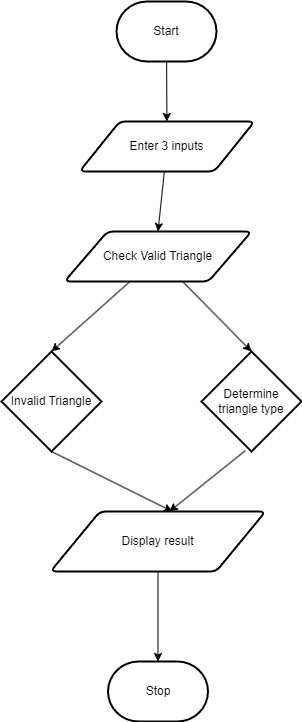

The diagram above was exported from draw.io. Its source (the exported page's mxGraphModel, read from the mxfile embedded in the PNG):
<mxGraphModel dx="1669" dy="617" grid="1" gridSize="10" guides="1" tooltips="1" connect="1" arrows="1" fold="1" page="1" pageScale="1" pageWidth="850" pageHeight="1100" math="0" shadow="0">
  <root>
    <mxCell id="0" />
    <mxCell id="1" parent="0" />
    <mxCell id="14" style="edgeStyle=none;html=1;" edge="1" parent="1" source="2" target="4">
      <mxGeometry relative="1" as="geometry" />
    </mxCell>
    <mxCell id="2" value="Start" style="strokeWidth=2;html=1;shape=mxgraph.flowchart.terminator;whiteSpace=wrap;" parent="1" vertex="1">
      <mxGeometry x="375" y="40" width="100" height="60" as="geometry" />
    </mxCell>
    <mxCell id="3" value="Stop" style="strokeWidth=2;html=1;shape=mxgraph.flowchart.terminator;whiteSpace=wrap;" parent="1" vertex="1">
      <mxGeometry x="366.5" y="700" width="100" height="60" as="geometry" />
    </mxCell>
    <mxCell id="15" style="edgeStyle=none;html=1;entryX=0.5;entryY=0;entryDx=0;entryDy=0;" edge="1" parent="1" source="4" target="5">
      <mxGeometry relative="1" as="geometry" />
    </mxCell>
    <mxCell id="4" value="Enter 3 inputs" style="shape=parallelogram;html=1;strokeWidth=2;perimeter=parallelogramPerimeter;whiteSpace=wrap;rounded=1;arcSize=12;size=0.23;" vertex="1" parent="1">
      <mxGeometry x="338" y="160" width="175" height="50" as="geometry" />
    </mxCell>
    <mxCell id="7" style="edgeStyle=none;html=1;entryX=0.5;entryY=0;entryDx=0;entryDy=0;entryPerimeter=0;" edge="1" parent="1" source="5" target="6">
      <mxGeometry relative="1" as="geometry" />
    </mxCell>
    <mxCell id="9" style="edgeStyle=none;html=1;entryX=0.5;entryY=0;entryDx=0;entryDy=0;entryPerimeter=0;" edge="1" parent="1" source="5" target="8">
      <mxGeometry relative="1" as="geometry" />
    </mxCell>
    <mxCell id="5" value="Check Valid Triangle" style="shape=parallelogram;html=1;strokeWidth=2;perimeter=parallelogramPerimeter;whiteSpace=wrap;rounded=1;arcSize=12;size=0.23;" vertex="1" parent="1">
      <mxGeometry x="323" y="270" width="187" height="50" as="geometry" />
    </mxCell>
    <mxCell id="11" style="edgeStyle=none;html=1;entryX=0.567;entryY=0;entryDx=0;entryDy=0;entryPerimeter=0;exitX=0.5;exitY=1;exitDx=0;exitDy=0;exitPerimeter=0;" edge="1" parent="1" source="6" target="10">
      <mxGeometry relative="1" as="geometry" />
    </mxCell>
    <mxCell id="6" value="Invalid Triangle" style="strokeWidth=2;html=1;shape=mxgraph.flowchart.decision;whiteSpace=wrap;" vertex="1" parent="1">
      <mxGeometry x="260" y="390" width="100" height="100" as="geometry" />
    </mxCell>
    <object label="" hedietLinkedDataV1_path="../flowchart.png" id="12">
      <mxCell style="edgeStyle=none;html=1;entryX=0.553;entryY=0;entryDx=0;entryDy=0;entryPerimeter=0;exitX=0.44;exitY=0.99;exitDx=0;exitDy=0;exitPerimeter=0;" edge="1" parent="1" source="8" target="10">
        <mxGeometry relative="1" as="geometry" />
      </mxCell>
    </object>
    <mxCell id="8" value="Determine triangle type" style="strokeWidth=2;html=1;shape=mxgraph.flowchart.decision;whiteSpace=wrap;" vertex="1" parent="1">
      <mxGeometry x="460" y="390" width="100" height="100" as="geometry" />
    </mxCell>
    <mxCell id="13" style="edgeStyle=none;html=1;entryX=0.5;entryY=0;entryDx=0;entryDy=0;entryPerimeter=0;" edge="1" parent="1" source="10" target="3">
      <mxGeometry relative="1" as="geometry" />
    </mxCell>
    <mxCell id="10" value="Display result" style="shape=parallelogram;html=1;strokeWidth=2;perimeter=parallelogramPerimeter;whiteSpace=wrap;rounded=1;arcSize=12;size=0.23;" vertex="1" parent="1">
      <mxGeometry x="309" y="550" width="215" height="60" as="geometry" />
    </mxCell>
  </root>
</mxGraphModel>